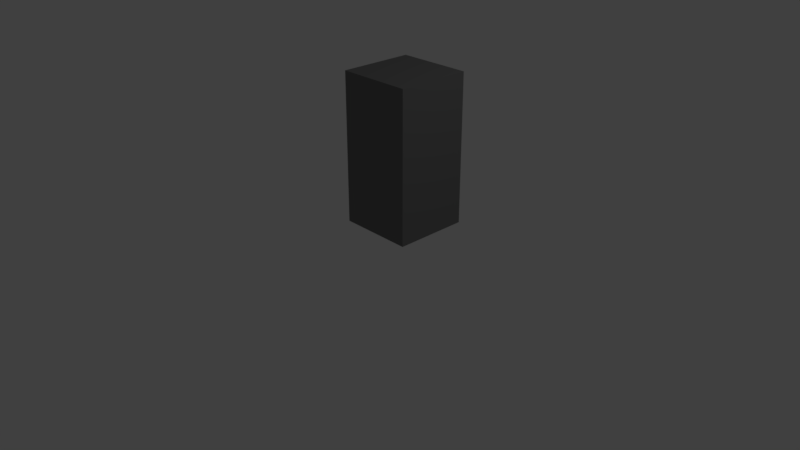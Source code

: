 # Source: wall-sg.blend  (saved by Blender 2.78.0; exported with 4.5.12 LTS)
import bpy
from mathutils import Matrix  # noqa: F401  (used for matrix-valued properties, if any)

bpy.ops.wm.read_factory_settings(use_empty=True)
scene = bpy.context.scene
scene.name = 'Scene'

# ---- collections
col_collection_1 = bpy.data.collections.new('Collection 1'); scene.collection.children.link(col_collection_1)

# ---- materials (node trees are filled in below, after node groups)
mat_material_001 = bpy.data.materials.new('Material.001')
mat_material_001.alpha_threshold = 0.0
mat_material_001.use_transparent_shadow = False
mat_material_001.roughness = 0.5

# ---- material node trees
mat_material_001.use_nodes = True; mat_material_001.node_tree.nodes.clear()
_N = mat_material_001.node_tree.nodes; _L = mat_material_001.node_tree.links
n0 = _N.new('ShaderNodeOutputMaterial'); n0.name = 'Material Output'; n0.location = (300, 300)
n1 = _N.new('ShaderNodeBsdfDiffuse'); n1.name = 'Diffuse BSDF'; n1.location = (10, 300)
n1.inputs[0].default_value = (0.1845, 0.1845, 0.1845, 1.0)
_L.new(n1.outputs[0], n0.inputs[0])
n0.is_active_output = True

# ---- world
world_world = bpy.data.worlds.new('World'); scene.world = world_world
world_world.color = (0.05088, 0.05088, 0.05088)
world_world.use_sun_shadow = False
world_world.sun_shadow_jitter_overblur = 0.0
world_world.cycles.sampling_method = 'MANUAL'

# ---- cameras
cam_camera = bpy.data.cameras.new('Camera')
cam_camera.clip_end = 100.0
cam_camera.lens = 35.0
cam_camera.sensor_width = 32.0
cam_camera.sensor_height = 18.0
cam_camera.ortho_scale = 7.314
cam_camera.dof.focus_distance = 0.0
cam_camera.dof.aperture_fstop = 128.0

# ---- lights
light_lamp = bpy.data.lights.new('Lamp', 'POINT')
light_lamp.transmission_factor = 0.0
light_lamp.cutoff_distance = 30.0
light_lamp.energy = 100.0
light_lamp.shadow_buffer_clip_start = 1.001
light_lamp.shadow_soft_size = 0.1
light_lamp.shadow_maximum_resolution = 0.006
light_lamp.use_absolute_resolution = True

# ---- meshes
me_cube = bpy.data.meshes.new('Cube')
me_cube.from_pydata([(0.0, 0.0, 0.0), (0.0, -1.0, 0.0), (-0.2791, -1.0, 0.0), (-0.2791, 2.086e-07, 0.0), (2.384e-07, -2.384e-07, 1.0), (-3.576e-07, -1.0, 1.0), (-0.2791, -1.0, 1.0), (-0.2791, 8.941e-08, 1.0)], [], [(0, 1, 2, 3), (4, 7, 6, 5), (0, 4, 5, 1), (1, 5, 6, 2), (2, 6, 7, 3), (4, 0, 3, 7)])
me_cube.materials.append(mat_material_001)
me_cube.use_remesh_preserve_volume = False
me_cube.use_remesh_preserve_attributes = False
me_cube.use_mirror_vertex_groups = False
me_cube.update()

# ---- objects
ob_cube = bpy.data.objects.new('Cube', me_cube)
ob_lamp = bpy.data.objects.new('Lamp', light_lamp)
ob_camera = bpy.data.objects.new('Camera', cam_camera)

# ---- transforms, parenting, visibility, modifiers, constraints
ob_cube.location = (0.15, 0.5, 0.0)
ob_cube.scale = (3.583, 1.0, 2.0)
ob_cube.lock_rotations_4d = False
ob_cube.empty_display_type = 'ARROWS'
ob_cube.lineart.crease_threshold = 0.0
ob_lamp.location = (4.0, 1.0, 6.0)
ob_lamp.rotation_euler = (0.6503, 0.05522, 1.866)
ob_lamp.lock_rotations_4d = False
ob_lamp.empty_display_type = 'ARROWS'
ob_lamp.color = (0.0, 0.0, 0.0, 0.0)
ob_lamp.lineart.crease_threshold = 0.0
ob_camera.location = (7.0, -7.0, 5.0)
ob_camera.rotation_euler = (1.109, 0.0, 0.8149)
ob_camera.lock_rotations_4d = False
ob_camera.empty_display_type = 'ARROWS'
ob_camera.color = (0.0, 0.0, 0.0, 0.0)
ob_camera.display_type = 'WIRE'
ob_camera.lineart.crease_threshold = 0.0

# ---- collection membership
col_collection_1.objects.link(ob_cube)
col_collection_1.objects.link(ob_lamp)
col_collection_1.objects.link(ob_camera)

# ---- scene / render settings (as saved in the file)
scene.camera = ob_camera
scene.frame_start = 1; scene.frame_end = 250; scene.frame_set(1)
scene.render.engine = 'BLENDER_EEVEE_NEXT'
scene.render.resolution_percentage = 50
scene.render.dither_intensity = 0.0
scene.cycles.use_denoising = False
scene.cycles.samples = 128
scene.cycles.sampling_pattern = 'TABULATED_SOBOL'
scene.cycles.light_sampling_threshold = 0.0
scene.cycles.use_adaptive_sampling = False
scene.cycles.use_light_tree = False
scene.cycles.blur_glossy = 0.0
scene.cycles.sample_clamp_indirect = 0.0
scene.view_settings.view_transform = 'Standard'
bpy.context.view_layer.update()
